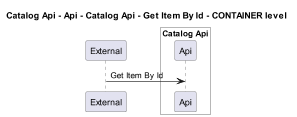

The diagram above was rendered by PlantUML. Its source (embedded in the PNG):
@startuml
!pragma layout smetana
skinparam dpi 60

title Catalog Api - Api - Catalog Api - Get Item By Id - CONTAINER level

participant "External" as C4InterFlow.SoftwareSystems.ExternalSystem

box "Catalog Api" #White
    participant "Api" as dotnet.eShop.Architecture.SoftwareSystems.CatalogApi.Containers.Api
end box


C4InterFlow.SoftwareSystems.ExternalSystem -> dotnet.eShop.Architecture.SoftwareSystems.CatalogApi.Containers.Api : Get Item By Id


@enduml